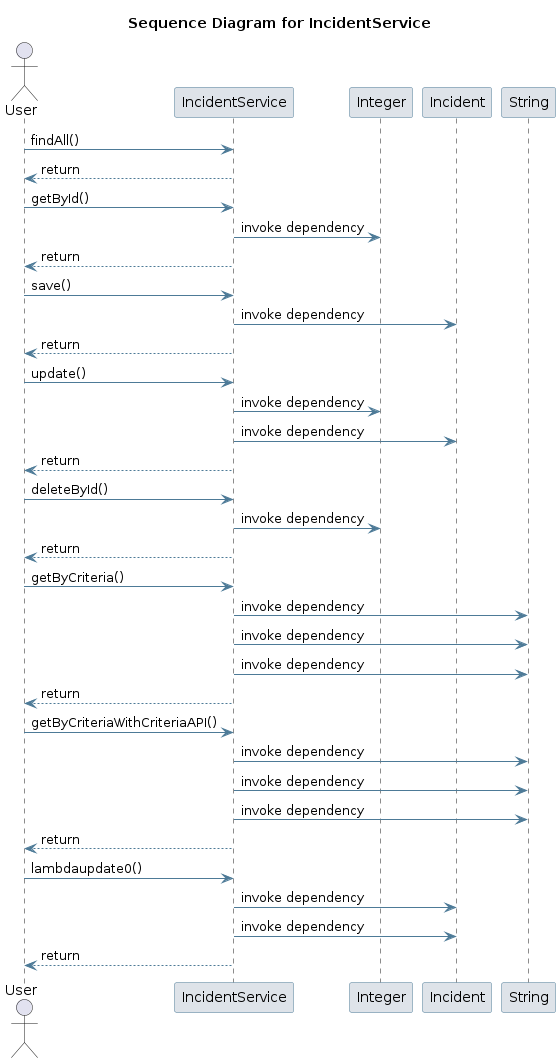

The diagram above was rendered by PlantUML. Its source (embedded in the PNG):
@startuml
skinparam sequence {
 ArrowColor #4D7A97 
 ParticipantBorderColor #4D7A97 
 ParticipantBackgroundColor #DEE3E9 
}
title Sequence Diagram for IncidentService

actor User
User -> IncidentService: findAll()
IncidentService --> User : return
User -> IncidentService: getById()
participant Integer
IncidentService -> Integer: invoke dependency
IncidentService --> User : return
User -> IncidentService: save()
participant Incident
IncidentService -> Incident: invoke dependency
IncidentService --> User : return
User -> IncidentService: update()
IncidentService -> Integer: invoke dependency
IncidentService -> Incident: invoke dependency
IncidentService --> User : return
User -> IncidentService: deleteById()
IncidentService -> Integer: invoke dependency
IncidentService --> User : return
User -> IncidentService: getByCriteria()
participant String
IncidentService -> String: invoke dependency
IncidentService -> String: invoke dependency
IncidentService -> String: invoke dependency
IncidentService --> User : return
User -> IncidentService: getByCriteriaWithCriteriaAPI()
IncidentService -> String: invoke dependency
IncidentService -> String: invoke dependency
IncidentService -> String: invoke dependency
IncidentService --> User : return
User -> IncidentService: lambdaupdate0()
IncidentService -> Incident: invoke dependency
IncidentService -> Incident: invoke dependency
IncidentService --> User : return
@enduml